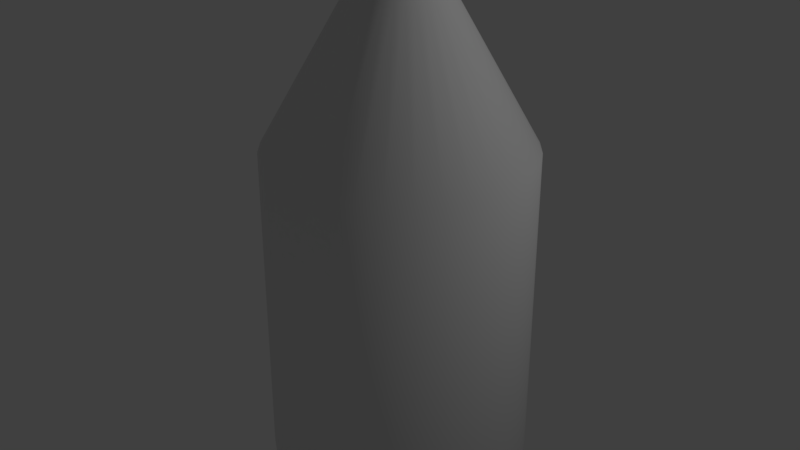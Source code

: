 # Source: bottle.blend  (saved by Blender 2.79.0; exported with 4.5.12 LTS)
import bpy
from mathutils import Matrix  # noqa: F401  (used for matrix-valued properties, if any)

bpy.ops.wm.read_factory_settings(use_empty=True)
scene = bpy.context.scene
scene.name = 'Scene'

# ---- collections
col_collection_1 = bpy.data.collections.new('Collection 1'); scene.collection.children.link(col_collection_1)

# ---- world
world_world = bpy.data.worlds.new('World'); scene.world = world_world
world_world.color = (0.05088, 0.05088, 0.05088)
world_world.use_sun_shadow = False
world_world.sun_shadow_jitter_overblur = 0.0
world_world.cycles.sampling_method = 'MANUAL'

# ---- cameras
cam_camera = bpy.data.cameras.new('Camera')
cam_camera.clip_end = 100.0
cam_camera.lens = 35.0
cam_camera.sensor_width = 32.0
cam_camera.sensor_height = 18.0
cam_camera.ortho_scale = 7.314
cam_camera.dof.focus_distance = 0.0
cam_camera.dof.aperture_fstop = 128.0

# ---- lights
light_lamp = bpy.data.lights.new('Lamp', 'POINT')
light_lamp.transmission_factor = 0.0
light_lamp.cutoff_distance = 30.0
light_lamp.energy = 100.0
light_lamp.shadow_buffer_clip_start = 1.001
light_lamp.shadow_soft_size = 0.1
light_lamp.shadow_maximum_resolution = 0.006
light_lamp.use_absolute_resolution = True

# ---- meshes
me_circle_001 = bpy.data.meshes.new('Circle.001')
me_circle_001.from_pydata([(-2.536e-08, 0.7551, -1.157), (-0.1473, 0.7406, -1.157), (-0.289, 0.6976, -1.157), (-0.4195, 0.6279, -1.157), (-0.5339, 0.5339, -1.157), (-0.6279, 0.4195, -1.157), (-0.6976, 0.289, -1.157), (-0.7406, 0.1473, -1.157), (-0.7551, 1.268e-07, -1.157), (-0.7406, -0.1473, -1.157), (-0.6976, -0.289, -1.157), (-0.6279, -0.4195, -1.157), (-0.5339, -0.5339, -1.157), (-0.4195, -0.6279, -1.157), (-0.289, -0.6976, -1.157), (-0.1473, -0.7406, -1.157), (2.207e-07, -0.7551, -1.157), (0.1473, -0.7406, -1.157), (0.289, -0.6976, -1.157), (0.4195, -0.6279, -1.157), (0.5339, -0.5339, -1.157), (0.6279, -0.4195, -1.157), (0.6976, -0.289, -1.157), (0.7406, -0.1473, -1.157), (0.7551, 7.989e-07, -1.157), (0.7406, 0.1473, -1.157), (0.6976, 0.289, -1.157), (0.6279, 0.4195, -1.157), (0.5339, 0.5339, -1.157), (0.4195, 0.6279, -1.157), (0.289, 0.6976, -1.157), (0.1473, 0.7406, -1.157), (-4.465e-09, 0.9569, -0.8952), (5.309e-08, 0.9292, -0.8393), (-0.1813, 0.9114, -0.8393), (-0.1867, 0.9385, -0.8952), (-0.3556, 0.8585, -0.8393), (-0.3662, 0.884, -0.8952), (-0.5163, 0.7726, -0.8393), (-0.5316, 0.7956, -0.8952), (-0.6571, 0.6571, -0.8393), (-0.6766, 0.6766, -0.8952), (-0.7726, 0.5163, -0.8393), (-0.7956, 0.5316, -0.8952), (-0.8585, 0.3556, -0.8393), (-0.884, 0.3662, -0.8952), (-0.9114, 0.1813, -0.8393), (-0.9385, 0.1867, -0.8952), (-0.9292, 5.402e-08, -0.8393), (-0.9569, 8.453e-08, -0.8952), (-0.9114, -0.1813, -0.8393), (-0.9385, -0.1867, -0.8952), (-0.8585, -0.3556, -0.8393), (-0.884, -0.3662, -0.8952), (-0.7726, -0.5163, -0.8393), (-0.7956, -0.5316, -0.8952), (-0.6571, -0.6571, -0.8393), (-0.6766, -0.6766, -0.8952), (-0.5163, -0.7726, -0.8393), (-0.5316, -0.7956, -0.8952), (-0.3556, -0.8585, -0.8393), (-0.3662, -0.884, -0.8952), (-0.1813, -0.9114, -0.8393), (-0.1867, -0.9385, -0.8952), (2.822e-07, -0.9292, -0.8393), (3.073e-07, -0.9569, -0.8952), (0.1813, -0.9114, -0.8393), (0.1867, -0.9385, -0.8952), (0.3556, -0.8585, -0.8393), (0.3662, -0.884, -0.8952), (0.5163, -0.7726, -0.8393), (0.5316, -0.7956, -0.8952), (0.6571, -0.6571, -0.8393), (0.6766, -0.6766, -0.8952), (0.7726, -0.5163, -0.8393), (0.7956, -0.5316, -0.8952), (0.8585, -0.3556, -0.8393), (0.884, -0.3662, -0.8952), (0.9114, -0.1813, -0.8393), (0.9385, -0.1867, -0.8952), (0.9292, 8.373e-07, -0.8393), (0.9569, 9.363e-07, -0.8952), (0.9114, 0.1813, -0.8393), (0.9385, 0.1867, -0.8952), (0.8585, 0.3556, -0.8393), (0.884, 0.3662, -0.8952), (0.7726, 0.5163, -0.8393), (0.7956, 0.5316, -0.8952), (0.6571, 0.6571, -0.8393), (0.6766, 0.6766, -0.8952), (0.5163, 0.7726, -0.8393), (0.5316, 0.7956, -0.8952), (0.3556, 0.8585, -0.8393), (0.3662, 0.884, -0.8952), (0.1813, 0.9114, -0.8393), (0.1867, 0.9385, -0.8952)], [], [(95, 31, 0, 32), (1, 0, 31, 30, 29, 28, 27, 26, 25, 24, 23, 22, 21, 20, 19, 18, 17, 16, 15, 14, 13, 12, 11, 10, 9, 8, 7, 6, 5, 4, 3, 2), (34, 36, 38, 40, 42, 44, 46, 48, 50, 52, 54, 56, 58, 60, 62, 64, 66, 68, 70, 72, 74, 76, 78, 80, 82, 84, 86, 88, 90, 92, 94, 33), (89, 28, 29, 91), (63, 15, 16, 65), (37, 2, 3, 39), (91, 29, 30, 93), (65, 16, 17, 67), (39, 3, 4, 41), (93, 30, 31, 95), (67, 17, 18, 69), (41, 4, 5, 43), (69, 18, 19, 71), (43, 5, 6, 45), (35, 1, 2, 37), (71, 19, 20, 73), (45, 6, 7, 47), (73, 20, 21, 75), (47, 7, 8, 49), (75, 21, 22, 77), (49, 8, 9, 51), (77, 22, 23, 79), (51, 9, 10, 53), (79, 23, 24, 81), (53, 10, 11, 55), (81, 24, 25, 83), (55, 11, 12, 57), (83, 25, 26, 85), (57, 12, 13, 59), (85, 26, 27, 87), (59, 13, 14, 61), (87, 27, 28, 89), (61, 14, 15, 63), (35, 34, 33, 32), (37, 36, 34, 35), (39, 38, 36, 37), (41, 40, 38, 39), (43, 42, 40, 41), (45, 44, 42, 43), (47, 46, 44, 45), (49, 48, 46, 47), (51, 50, 48, 49), (53, 52, 50, 51), (55, 54, 52, 53), (57, 56, 54, 55), (59, 58, 56, 57), (61, 60, 58, 59), (63, 62, 60, 61), (65, 64, 62, 63), (67, 66, 64, 65), (69, 68, 66, 67), (71, 70, 68, 69), (73, 72, 70, 71), (75, 74, 72, 73), (77, 76, 74, 75), (79, 78, 76, 77), (81, 80, 78, 79), (83, 82, 80, 81), (85, 84, 82, 83), (87, 86, 84, 85), (89, 88, 86, 87), (91, 90, 88, 89), (93, 92, 90, 91), (95, 94, 92, 93), (32, 33, 94, 95), (32, 0, 1, 35)])
me_circle_001.polygons.foreach_set('use_smooth', [True] * 66)
_k = set([(32, 35), (32, 95), (33, 34), (33, 94), (34, 36), (35, 37), (36, 38), (37, 39), (38, 40), (39, 41), (40, 42), (41, 43), (42, 44), (43, 45), (44, 46), (45, 47), (46, 48), (47, 49), (48, 50), (49, 51), (50, 52), (51, 53), (52, 54), (53, 55), (54, 56), (55, 57), (56, 58), (57, 59), (58, 60), (59, 61), (60, 62), (61, 63), (62, 64), (63, 65), (64, 66), (65, 67), (66, 68), (67, 69), (68, 70), (69, 71), (70, 72), (71, 73), (72, 74), (73, 75), (74, 76), (75, 77), (76, 78), (77, 79), (78, 80), (79, 81), (80, 82), (81, 83), (82, 84), (83, 85), (84, 86), (85, 87), (86, 88), (87, 89), (88, 90), (89, 91), (90, 92), (91, 93), (92, 94), (93, 95)])
me_circle_001.attributes.new('sharp_edge', 'BOOLEAN', 'EDGE').data.foreach_set('value', [ (min(e.vertices), max(e.vertices)) in _k for e in me_circle_001.edges])
me_circle_001.use_remesh_preserve_volume = False
me_circle_001.use_remesh_preserve_attributes = False
me_circle_001.use_mirror_vertex_groups = False
me_circle_001.update()
me_circle = bpy.data.meshes.new('Circle')
me_circle.from_pydata([(0.0, 1.0, 0.0), (-0.1951, 0.9808, 0.0), (-0.3827, 0.9239, 0.0), (-0.5556, 0.8315, 0.0), (-0.7071, 0.7071, 0.0), (-0.8315, 0.5556, 0.0), (-0.9239, 0.3827, 0.0), (-0.9808, 0.1951, 0.0), (-1.0, 7.55e-08, 0.0), (-0.9808, -0.1951, 0.0), (-0.9239, -0.3827, 0.0), (-0.8315, -0.5556, 0.0), (-0.7071, -0.7071, 0.0), (-0.5556, -0.8315, 0.0), (-0.3827, -0.9239, 0.0), (-0.1951, -0.9808, 0.0), (3.258e-07, -1.0, 0.0), (0.1951, -0.9808, 0.0), (0.3827, -0.9239, 0.0), (0.5556, -0.8315, 0.0), (0.7071, -0.7071, 0.0), (0.8315, -0.5556, 0.0), (0.9239, -0.3827, 0.0), (0.9808, -0.1951, 0.0), (1.0, 9.656e-07, 0.0), (0.9808, 0.1951, 0.0), (0.9239, 0.3827, 0.0), (0.8315, 0.5556, 0.0), (0.7071, 0.7071, 0.0), (0.5556, 0.8315, 0.0), (0.3827, 0.9239, 0.0), (0.1951, 0.9808, 0.0), (1.047e-08, 1.088, 0.1986), (-0.2123, 1.067, 0.1986), (-0.4164, 1.005, 0.1986), (-0.6046, 0.9048, 0.1986), (-0.7695, 0.7695, 0.1986), (-0.9048, 0.6046, 0.1986), (-1.005, 0.4164, 0.1986), (-1.067, 0.2123, 0.1986), (-1.088, 5.703e-08, 0.1986), (-1.067, -0.2123, 0.1986), (-1.005, -0.4164, 0.1986), (-0.9048, -0.6046, 0.1986), (-0.7695, -0.7695, 0.1986), (-0.6046, -0.9048, 0.1986), (-0.4164, -1.005, 0.1986), (-0.2123, -1.067, 0.1986), (3.65e-07, -1.088, 0.1986), (0.2123, -1.067, 0.1986), (0.4164, -1.005, 0.1986), (0.6046, -0.9048, 0.1986), (0.7695, -0.7695, 0.1986), (0.9048, -0.6046, 0.1986), (1.005, -0.4164, 0.1986), (1.067, -0.2123, 0.1986), (1.088, 1.026e-06, 0.1986), (1.067, 0.2123, 0.1986), (1.005, 0.4164, 0.1986), (0.9048, 0.6046, 0.1986), (0.7695, 0.7695, 0.1986), (0.6046, 0.9048, 0.1986), (0.4164, 1.005, 0.1986), (0.2123, 1.067, 0.1986), (1.047e-08, 1.088, 2.907), (-0.2123, 1.067, 2.907), (-0.4164, 1.005, 2.907), (-0.6046, 0.9048, 2.907), (-0.7695, 0.7695, 2.907), (-0.9048, 0.6046, 2.907), (-1.005, 0.4164, 2.907), (-1.067, 0.2123, 2.907), (-1.088, 5.703e-08, 2.907), (-1.067, -0.2123, 2.907), (-1.005, -0.4164, 2.907), (-0.9048, -0.6046, 2.907), (-0.7695, -0.7695, 2.907), (-0.6046, -0.9048, 2.907), (-0.4164, -1.005, 2.907), (-0.2123, -1.067, 2.907), (3.65e-07, -1.088, 2.907), (0.2123, -1.067, 2.907), (0.4164, -1.005, 2.907), (0.6046, -0.9048, 2.907), (0.7695, -0.7695, 2.907), (0.9048, -0.6046, 2.907), (1.005, -0.4164, 2.907), (1.067, -0.2123, 2.907), (1.088, 1.026e-06, 2.907), (1.067, 0.2123, 2.907), (1.005, 0.4164, 2.907), (0.9048, 0.6046, 2.907), (0.7695, 0.7695, 2.907), (0.6046, 0.9048, 2.907), (0.4164, 1.005, 2.907), (0.2123, 1.067, 2.907), (-8.622e-08, 0.3603, 4.194), (-0.07029, 0.3534, 4.194), (-0.1379, 0.3329, 4.194), (-0.2002, 0.2996, 4.194), (-0.2548, 0.2548, 4.194), (-0.2996, 0.2002, 4.194), (-0.3329, 0.1379, 4.194), (-0.3534, 0.07029, 4.194), (-0.3603, 1.933e-07, 4.194), (-0.3534, -0.07029, 4.194), (-0.3329, -0.1379, 4.194), (-0.2996, -0.2002, 4.194), (-0.2548, -0.2548, 4.194), (-0.2002, -0.2996, 4.194), (-0.1379, -0.3329, 4.194), (-0.07029, -0.3534, 4.194), (3.117e-08, -0.3603, 4.194), (0.07029, -0.3534, 4.194), (0.1379, -0.3329, 4.194), (0.2002, -0.2996, 4.194), (0.2548, -0.2548, 4.194), (0.2996, -0.2002, 4.194), (0.3329, -0.1379, 4.194), (0.3534, -0.07029, 4.194), (0.3603, 5.14e-07, 4.194), (0.3534, 0.07029, 4.194), (0.3329, 0.1379, 4.194), (0.2996, 0.2002, 4.194), (0.2548, 0.2548, 4.194), (0.2002, 0.2996, 4.194), (0.1379, 0.3329, 4.194), (0.07029, 0.3534, 4.194), (-2.465e-07, 0.3603, 4.351), (-0.07029, 0.3534, 4.351), (-0.1379, 0.3329, 4.351), (-0.2002, 0.2996, 4.351), (-0.2548, 0.2548, 4.351), (-0.2996, 0.2002, 4.351), (-0.3329, 0.1379, 4.351), (-0.3534, 0.07029, 4.351), (-0.3603, 1.933e-07, 4.351), (-0.3534, -0.07029, 4.351), (-0.3329, -0.1379, 4.351), (-0.2996, -0.2002, 4.351), (-0.2548, -0.2548, 4.351), (-0.2002, -0.2996, 4.351), (-0.1379, -0.3329, 4.351), (-0.07029, -0.3534, 4.351), (-1.291e-07, -0.3603, 4.351), (0.07029, -0.3534, 4.351), (0.1379, -0.3329, 4.351), (0.2002, -0.2996, 4.351), (0.2548, -0.2548, 4.351), (0.2996, -0.2002, 4.351), (0.3329, -0.1379, 4.351), (0.3534, -0.07029, 4.351), (0.3603, 5.14e-07, 4.351), (0.3534, 0.07029, 4.351), (0.3329, 0.1379, 4.351), (0.2996, 0.2002, 4.351), (0.2548, 0.2548, 4.351), (0.2002, 0.2996, 4.351), (0.1379, 0.3329, 4.351), (0.07029, 0.3534, 4.351)], [], [(1, 0, 31, 30, 29, 28, 27, 26, 25, 24, 23, 22, 21, 20, 19, 18, 17, 16, 15, 14, 13, 12, 11, 10, 9, 8, 7, 6, 5, 4, 3, 2), (54, 55, 87, 86), (31, 0, 32, 63), (18, 19, 51, 50), (5, 6, 38, 37), (19, 20, 52, 51), (6, 7, 39, 38), (20, 21, 53, 52), (7, 8, 40, 39), (21, 22, 54, 53), (8, 9, 41, 40), (22, 23, 55, 54), (9, 10, 42, 41), (23, 24, 56, 55), (10, 11, 43, 42), (24, 25, 57, 56), (11, 12, 44, 43), (25, 26, 58, 57), (12, 13, 45, 44), (26, 27, 59, 58), (13, 14, 46, 45), (0, 1, 33, 32), (27, 28, 60, 59), (14, 15, 47, 46), (1, 2, 34, 33), (28, 29, 61, 60), (15, 16, 48, 47), (2, 3, 35, 34), (29, 30, 62, 61), (16, 17, 49, 48), (3, 4, 36, 35), (30, 31, 63, 62), (17, 18, 50, 49), (4, 5, 37, 36), (89, 90, 122, 121), (41, 42, 74, 73), (55, 56, 88, 87), (42, 43, 75, 74), (56, 57, 89, 88), (43, 44, 76, 75), (57, 58, 90, 89), (44, 45, 77, 76), (58, 59, 91, 90), (45, 46, 78, 77), (32, 33, 65, 64), (59, 60, 92, 91), (46, 47, 79, 78), (33, 34, 66, 65), (60, 61, 93, 92), (47, 48, 80, 79), (34, 35, 67, 66), (61, 62, 94, 93), (48, 49, 81, 80), (35, 36, 68, 67), (62, 63, 95, 94), (49, 50, 82, 81), (36, 37, 69, 68), (63, 32, 64, 95), (50, 51, 83, 82), (37, 38, 70, 69), (51, 52, 84, 83), (38, 39, 71, 70), (52, 53, 85, 84), (39, 40, 72, 71), (53, 54, 86, 85), (40, 41, 73, 72), (97, 98, 130, 129), (76, 77, 109, 108), (90, 91, 123, 122), (77, 78, 110, 109), (64, 65, 97, 96), (91, 92, 124, 123), (78, 79, 111, 110), (65, 66, 98, 97), (92, 93, 125, 124), (79, 80, 112, 111), (66, 67, 99, 98), (93, 94, 126, 125), (80, 81, 113, 112), (67, 68, 100, 99), (94, 95, 127, 126), (81, 82, 114, 113), (68, 69, 101, 100), (95, 64, 96, 127), (82, 83, 115, 114), (69, 70, 102, 101), (83, 84, 116, 115), (70, 71, 103, 102), (84, 85, 117, 116), (71, 72, 104, 103), (85, 86, 118, 117), (72, 73, 105, 104), (86, 87, 119, 118), (73, 74, 106, 105), (87, 88, 120, 119), (74, 75, 107, 106), (88, 89, 121, 120), (75, 76, 108, 107), (129, 130, 131, 132, 133, 134, 135, 136, 137, 138, 139, 140, 141, 142, 143, 144, 145, 146, 147, 148, 149, 150, 151, 152, 153, 154, 155, 156, 157, 158, 159, 128), (124, 125, 157, 156), (111, 112, 144, 143), (98, 99, 131, 130), (125, 126, 158, 157), (112, 113, 145, 144), (99, 100, 132, 131), (126, 127, 159, 158), (113, 114, 146, 145), (100, 101, 133, 132), (127, 96, 128, 159), (114, 115, 147, 146), (101, 102, 134, 133), (115, 116, 148, 147), (102, 103, 135, 134), (116, 117, 149, 148), (103, 104, 136, 135), (117, 118, 150, 149), (104, 105, 137, 136), (118, 119, 151, 150), (105, 106, 138, 137), (119, 120, 152, 151), (106, 107, 139, 138), (120, 121, 153, 152), (107, 108, 140, 139), (121, 122, 154, 153), (108, 109, 141, 140), (122, 123, 155, 154), (109, 110, 142, 141), (96, 97, 129, 128), (123, 124, 156, 155), (110, 111, 143, 142)])
me_circle.polygons.foreach_set('use_smooth', [True] * 130)
me_circle.use_remesh_preserve_volume = False
me_circle.use_remesh_preserve_attributes = False
me_circle.use_mirror_vertex_groups = False
me_circle.update()

# ---- objects
ob_circle_001 = bpy.data.objects.new('Circle.001', me_circle_001)
ob_circle = bpy.data.objects.new('Circle', me_circle)
ob_lamp = bpy.data.objects.new('Lamp', light_lamp)
ob_camera = bpy.data.objects.new('Camera', cam_camera)

# ---- transforms, parenting, visibility, modifiers, constraints
ob_circle_001.location = (0.0, 0.0, 3.951)
ob_circle_001.scale = (-0.455, -0.455, -0.455)
ob_circle_001.lineart.crease_threshold = 0.0
ob_circle.location = (0.0, 0.0, 0.0)
ob_circle.lineart.crease_threshold = 0.0
ob_lamp.location = (4.076, 1.005, 5.904)
ob_lamp.rotation_euler = (0.6503, 0.05522, 1.866)
ob_lamp.lock_rotations_4d = False
ob_lamp.empty_display_type = 'ARROWS'
ob_lamp.color = (0.0, 0.0, 0.0, 0.0)
ob_lamp.lineart.crease_threshold = 0.0
ob_camera.location = (7.481, -6.508, 5.344)
ob_camera.rotation_euler = (1.109, 0.0, 0.8149)
ob_camera.lock_rotations_4d = False
ob_camera.empty_display_type = 'ARROWS'
ob_camera.color = (0.0, 0.0, 0.0, 0.0)
ob_camera.display_type = 'WIRE'
ob_camera.lineart.crease_threshold = 0.0

# ---- collection membership
col_collection_1.objects.link(ob_circle_001)
col_collection_1.objects.link(ob_circle)
col_collection_1.objects.link(ob_lamp)
col_collection_1.objects.link(ob_camera)

# ---- scene / render settings (as saved in the file)
scene.camera = ob_circle_001
scene.frame_start = 1; scene.frame_end = 250; scene.frame_set(86)
scene.render.engine = 'BLENDER_EEVEE_NEXT'
scene.render.resolution_percentage = 50
scene.render.dither_intensity = 0.0
scene.cycles.use_denoising = False
scene.cycles.samples = 128
scene.cycles.sampling_pattern = 'TABULATED_SOBOL'
scene.cycles.use_adaptive_sampling = False
scene.cycles.use_light_tree = False
scene.cycles.blur_glossy = 0.0
scene.cycles.sample_clamp_indirect = 0.0
scene.view_settings.view_transform = 'Standard'
bpy.context.view_layer.update()

# ---- added for rendering (the .blend has no active camera): camera
cam_auto = bpy.data.cameras.new('AutoCamera')
cam_auto.lens = 50.0
cam_auto.sensor_width = 36.0
cam_auto.clip_end = 1000.0
ob_auto_camera = bpy.data.objects.new('AutoCamera', cam_auto)
scene.collection.objects.link(ob_auto_camera)
ob_auto_camera.location = (5.0268, -6.03216, 6.26003)
ob_auto_camera.rotation_euler = (1.09748, -7.21219e-08, 0.694738)
scene.camera = ob_auto_camera
bpy.context.view_layer.update()
